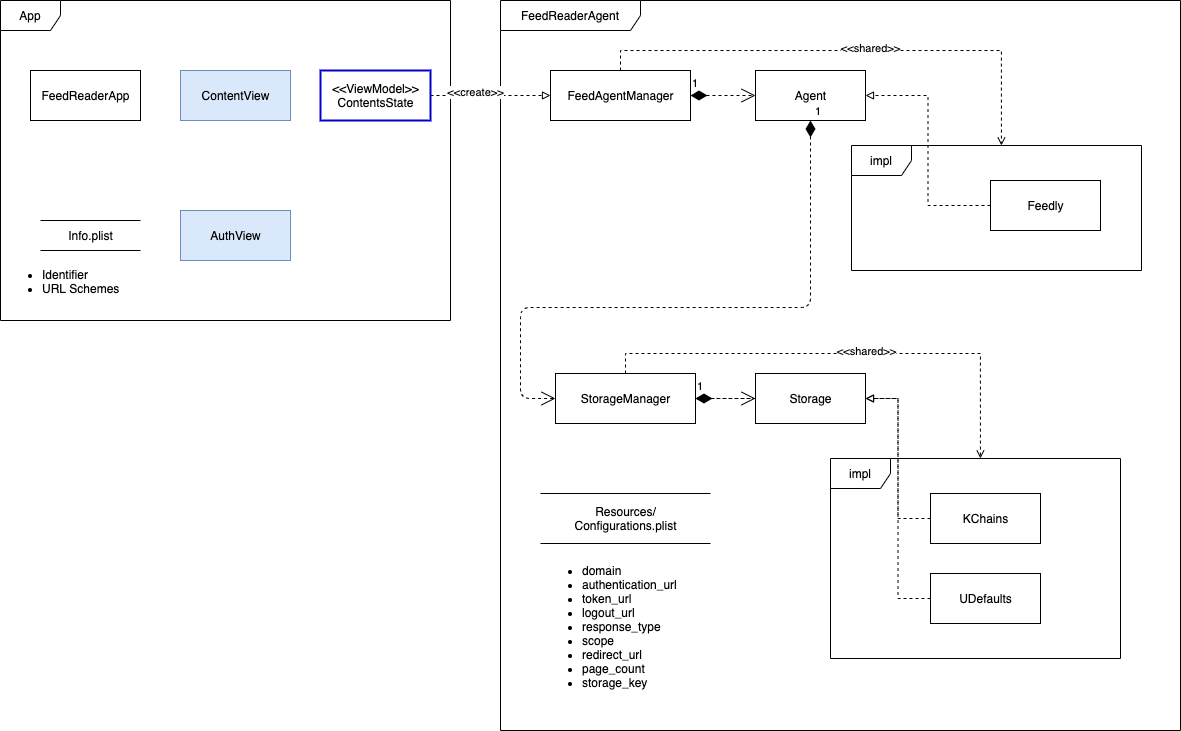

The diagram above was exported from draw.io. Its source (the exported page's mxGraphModel, read from the mxfile embedded in the PNG):
<mxGraphModel dx="786" dy="523" grid="1" gridSize="10" guides="1" tooltips="1" connect="1" arrows="1" fold="1" page="1" pageScale="1" pageWidth="827" pageHeight="1169" math="0" shadow="0">
  <root>
    <mxCell id="0" />
    <mxCell id="1" parent="0" />
    <mxCell id="-5bivFESJz4IqIStzMfQ-2" value="FeedReaderAgent" style="shape=umlFrame;whiteSpace=wrap;html=1;width=140;height=30;" parent="1" vertex="1">
      <mxGeometry x="600" y="150" width="680" height="730" as="geometry" />
    </mxCell>
    <mxCell id="dl9zvwgQYApyOVXT1okr-11" value="impl" style="shape=umlFrame;whiteSpace=wrap;html=1;" vertex="1" parent="1">
      <mxGeometry x="930" y="608" width="290" height="200" as="geometry" />
    </mxCell>
    <mxCell id="-5bivFESJz4IqIStzMfQ-1" value="App" style="shape=umlFrame;whiteSpace=wrap;html=1;" parent="1" vertex="1">
      <mxGeometry x="100" y="150" width="450" height="320" as="geometry" />
    </mxCell>
    <mxCell id="-5bivFESJz4IqIStzMfQ-3" value="FeedReaderApp" style="html=1;" parent="1" vertex="1">
      <mxGeometry x="130" y="220" width="110" height="50" as="geometry" />
    </mxCell>
    <mxCell id="-5bivFESJz4IqIStzMfQ-4" value="ContentView" style="html=1;fillColor=#dae8fc;strokeColor=#6c8ebf;" parent="1" vertex="1">
      <mxGeometry x="280" y="220" width="110" height="50" as="geometry" />
    </mxCell>
    <mxCell id="-5bivFESJz4IqIStzMfQ-5" value="AuthView" style="html=1;fillColor=#dae8fc;strokeColor=#6c8ebf;" parent="1" vertex="1">
      <mxGeometry x="280" y="360" width="110" height="50" as="geometry" />
    </mxCell>
    <mxCell id="dl9zvwgQYApyOVXT1okr-29" style="edgeStyle=orthogonalEdgeStyle;rounded=0;orthogonalLoop=1;jettySize=auto;html=1;entryX=0;entryY=0.5;entryDx=0;entryDy=0;dashed=1;startArrow=none;startFill=0;endArrow=block;endFill=0;" edge="1" parent="1" source="-5bivFESJz4IqIStzMfQ-6" target="dl9zvwgQYApyOVXT1okr-1">
      <mxGeometry relative="1" as="geometry" />
    </mxCell>
    <mxCell id="dl9zvwgQYApyOVXT1okr-30" value="&amp;lt;&amp;lt;create&amp;gt;&amp;gt;" style="edgeLabel;html=1;align=center;verticalAlign=middle;resizable=0;points=[];" vertex="1" connectable="0" parent="dl9zvwgQYApyOVXT1okr-29">
      <mxGeometry x="-0.2667" y="4" relative="1" as="geometry">
        <mxPoint as="offset" />
      </mxGeometry>
    </mxCell>
    <mxCell id="-5bivFESJz4IqIStzMfQ-6" value="&amp;lt;&amp;lt;ViewModel&amp;gt;&amp;gt;&lt;br&gt;ContentsState" style="html=1;strokeWidth=2;strokeColor=#0000CC;" parent="1" vertex="1">
      <mxGeometry x="420" y="220" width="110" height="50" as="geometry" />
    </mxCell>
    <mxCell id="-5bivFESJz4IqIStzMfQ-7" value="Info.plist" style="html=1;dashed=0;whitespace=wrap;shape=partialRectangle;right=0;left=0;" parent="1" vertex="1">
      <mxGeometry x="140" y="370" width="100" height="30" as="geometry" />
    </mxCell>
    <mxCell id="dl9zvwgQYApyOVXT1okr-1" value="FeedAgentManager" style="html=1;" vertex="1" parent="1">
      <mxGeometry x="650" y="220" width="140" height="50" as="geometry" />
    </mxCell>
    <mxCell id="dl9zvwgQYApyOVXT1okr-4" style="edgeStyle=orthogonalEdgeStyle;rounded=0;orthogonalLoop=1;jettySize=auto;html=1;entryX=0.517;entryY=0;entryDx=0;entryDy=0;dashed=1;endArrow=open;endFill=0;exitX=0.5;exitY=0;exitDx=0;exitDy=0;entryPerimeter=0;" edge="1" parent="1" source="dl9zvwgQYApyOVXT1okr-2" target="dl9zvwgQYApyOVXT1okr-11">
      <mxGeometry relative="1" as="geometry" />
    </mxCell>
    <mxCell id="dl9zvwgQYApyOVXT1okr-10" value="&amp;lt;&amp;lt;shared&amp;gt;&amp;gt;" style="edgeLabel;html=1;align=center;verticalAlign=middle;resizable=0;points=[];" vertex="1" connectable="0" parent="dl9zvwgQYApyOVXT1okr-4">
      <mxGeometry x="0.0839" y="3" relative="1" as="geometry">
        <mxPoint as="offset" />
      </mxGeometry>
    </mxCell>
    <mxCell id="dl9zvwgQYApyOVXT1okr-2" value="StorageManager" style="html=1;" vertex="1" parent="1">
      <mxGeometry x="655" y="523" width="140" height="50" as="geometry" />
    </mxCell>
    <mxCell id="dl9zvwgQYApyOVXT1okr-16" value="" style="edgeStyle=orthogonalEdgeStyle;rounded=0;orthogonalLoop=1;jettySize=auto;html=1;dashed=1;endArrow=block;endFill=0;" edge="1" parent="1" source="dl9zvwgQYApyOVXT1okr-3" target="dl9zvwgQYApyOVXT1okr-2">
      <mxGeometry relative="1" as="geometry" />
    </mxCell>
    <mxCell id="dl9zvwgQYApyOVXT1okr-3" value="Storage" style="html=1;" vertex="1" parent="1">
      <mxGeometry x="855" y="523" width="110" height="50" as="geometry" />
    </mxCell>
    <mxCell id="dl9zvwgQYApyOVXT1okr-7" style="edgeStyle=orthogonalEdgeStyle;rounded=0;orthogonalLoop=1;jettySize=auto;html=1;entryX=1;entryY=0.5;entryDx=0;entryDy=0;endArrow=block;endFill=0;dashed=1;" edge="1" parent="1" source="dl9zvwgQYApyOVXT1okr-5" target="dl9zvwgQYApyOVXT1okr-3">
      <mxGeometry relative="1" as="geometry" />
    </mxCell>
    <mxCell id="dl9zvwgQYApyOVXT1okr-5" value="KChains" style="html=1;" vertex="1" parent="1">
      <mxGeometry x="1030" y="643" width="110" height="50" as="geometry" />
    </mxCell>
    <mxCell id="dl9zvwgQYApyOVXT1okr-8" style="edgeStyle=orthogonalEdgeStyle;rounded=0;orthogonalLoop=1;jettySize=auto;html=1;endArrow=block;endFill=0;dashed=1;entryX=1;entryY=0.5;entryDx=0;entryDy=0;" edge="1" parent="1" source="dl9zvwgQYApyOVXT1okr-6" target="dl9zvwgQYApyOVXT1okr-3">
      <mxGeometry relative="1" as="geometry">
        <mxPoint x="970" y="590" as="targetPoint" />
      </mxGeometry>
    </mxCell>
    <mxCell id="dl9zvwgQYApyOVXT1okr-6" value="UDefaults" style="html=1;" vertex="1" parent="1">
      <mxGeometry x="1030" y="723" width="110" height="50" as="geometry" />
    </mxCell>
    <mxCell id="dl9zvwgQYApyOVXT1okr-9" value="1" style="endArrow=open;html=1;endSize=12;startArrow=diamondThin;startSize=14;startFill=1;edgeStyle=orthogonalEdgeStyle;align=left;verticalAlign=bottom;exitX=1;exitY=0.5;exitDx=0;exitDy=0;entryX=0;entryY=0.5;entryDx=0;entryDy=0;dashed=1;" edge="1" parent="1" source="dl9zvwgQYApyOVXT1okr-2" target="dl9zvwgQYApyOVXT1okr-3">
      <mxGeometry x="-1" y="3" relative="1" as="geometry">
        <mxPoint x="755" y="603" as="sourcePoint" />
        <mxPoint x="915" y="603" as="targetPoint" />
        <Array as="points">
          <mxPoint x="825" y="548" />
          <mxPoint x="825" y="548" />
        </Array>
      </mxGeometry>
    </mxCell>
    <mxCell id="dl9zvwgQYApyOVXT1okr-13" value="Resources/&lt;br&gt;Configurations.plist" style="html=1;dashed=0;whitespace=wrap;shape=partialRectangle;right=0;left=0;" vertex="1" parent="1">
      <mxGeometry x="640" y="643" width="170" height="50" as="geometry" />
    </mxCell>
    <mxCell id="dl9zvwgQYApyOVXT1okr-14" value="&lt;ul&gt;&lt;li&gt;domain&lt;/li&gt;&lt;li&gt;authentication_url&lt;/li&gt;&lt;li&gt;token_url&lt;/li&gt;&lt;li&gt;logout_url&lt;/li&gt;&lt;li&gt;response_type&lt;/li&gt;&lt;li&gt;scope&lt;/li&gt;&lt;li&gt;redirect_url&lt;/li&gt;&lt;li&gt;page_count&lt;/li&gt;&lt;li&gt;storage_key&lt;/li&gt;&lt;/ul&gt;" style="text;strokeColor=none;fillColor=none;html=1;whiteSpace=wrap;verticalAlign=middle;overflow=hidden;" vertex="1" parent="1">
      <mxGeometry x="640" y="693" width="180" height="165" as="geometry" />
    </mxCell>
    <mxCell id="dl9zvwgQYApyOVXT1okr-15" value="&lt;ul&gt;&lt;li&gt;Identifier&lt;/li&gt;&lt;li&gt;URL Schemes&lt;/li&gt;&lt;/ul&gt;" style="text;strokeColor=none;fillColor=none;html=1;whiteSpace=wrap;verticalAlign=middle;overflow=hidden;" vertex="1" parent="1">
      <mxGeometry x="100" y="402.5" width="180" height="57.5" as="geometry" />
    </mxCell>
    <mxCell id="dl9zvwgQYApyOVXT1okr-18" value="Agent" style="html=1;" vertex="1" parent="1">
      <mxGeometry x="855" y="220" width="110" height="50" as="geometry" />
    </mxCell>
    <mxCell id="dl9zvwgQYApyOVXT1okr-21" value="1" style="endArrow=open;html=1;endSize=12;startArrow=diamondThin;startSize=14;startFill=1;edgeStyle=orthogonalEdgeStyle;align=left;verticalAlign=bottom;dashed=1;entryX=0;entryY=0.5;entryDx=0;entryDy=0;exitX=1;exitY=0.5;exitDx=0;exitDy=0;" edge="1" parent="1" source="dl9zvwgQYApyOVXT1okr-1" target="dl9zvwgQYApyOVXT1okr-18">
      <mxGeometry x="-1" y="3" relative="1" as="geometry">
        <mxPoint x="790" y="249.5" as="sourcePoint" />
        <mxPoint x="950" y="249.5" as="targetPoint" />
      </mxGeometry>
    </mxCell>
    <mxCell id="dl9zvwgQYApyOVXT1okr-22" value="impl" style="shape=umlFrame;whiteSpace=wrap;html=1;" vertex="1" parent="1">
      <mxGeometry x="951" y="295" width="290" height="125" as="geometry" />
    </mxCell>
    <mxCell id="dl9zvwgQYApyOVXT1okr-23" value="Feedly" style="html=1;" vertex="1" parent="1">
      <mxGeometry x="1090" y="330" width="110" height="50" as="geometry" />
    </mxCell>
    <mxCell id="dl9zvwgQYApyOVXT1okr-25" style="edgeStyle=orthogonalEdgeStyle;rounded=0;orthogonalLoop=1;jettySize=auto;html=1;entryX=1;entryY=0.5;entryDx=0;entryDy=0;endArrow=block;endFill=0;dashed=1;" edge="1" source="dl9zvwgQYApyOVXT1okr-23" parent="1" target="dl9zvwgQYApyOVXT1okr-18">
      <mxGeometry relative="1" as="geometry">
        <mxPoint x="991" y="225" as="targetPoint" />
      </mxGeometry>
    </mxCell>
    <mxCell id="dl9zvwgQYApyOVXT1okr-26" style="edgeStyle=orthogonalEdgeStyle;rounded=0;orthogonalLoop=1;jettySize=auto;html=1;entryX=0.517;entryY=0;entryDx=0;entryDy=0;dashed=1;endArrow=open;endFill=0;exitX=0.5;exitY=0;exitDx=0;exitDy=0;entryPerimeter=0;" edge="1" target="dl9zvwgQYApyOVXT1okr-22" parent="1" source="dl9zvwgQYApyOVXT1okr-1">
      <mxGeometry relative="1" as="geometry">
        <mxPoint x="751" y="200" as="sourcePoint" />
      </mxGeometry>
    </mxCell>
    <mxCell id="dl9zvwgQYApyOVXT1okr-27" value="&amp;lt;&amp;lt;shared&amp;gt;&amp;gt;" style="edgeLabel;html=1;align=center;verticalAlign=middle;resizable=0;points=[];" vertex="1" connectable="0" parent="dl9zvwgQYApyOVXT1okr-26">
      <mxGeometry x="0.0839" y="3" relative="1" as="geometry">
        <mxPoint as="offset" />
      </mxGeometry>
    </mxCell>
    <mxCell id="dl9zvwgQYApyOVXT1okr-28" value="1" style="endArrow=open;html=1;endSize=12;startArrow=diamondThin;startSize=14;startFill=1;edgeStyle=orthogonalEdgeStyle;align=left;verticalAlign=bottom;dashed=1;exitX=0.5;exitY=1;exitDx=0;exitDy=0;entryX=0;entryY=0.5;entryDx=0;entryDy=0;" edge="1" parent="1" source="dl9zvwgQYApyOVXT1okr-18" target="dl9zvwgQYApyOVXT1okr-2">
      <mxGeometry x="-1" y="3" relative="1" as="geometry">
        <mxPoint x="830" y="460" as="sourcePoint" />
        <mxPoint x="990" y="460" as="targetPoint" />
        <Array as="points">
          <mxPoint x="910" y="457" />
          <mxPoint x="620" y="457" />
          <mxPoint x="620" y="548" />
        </Array>
      </mxGeometry>
    </mxCell>
  </root>
</mxGraphModel>